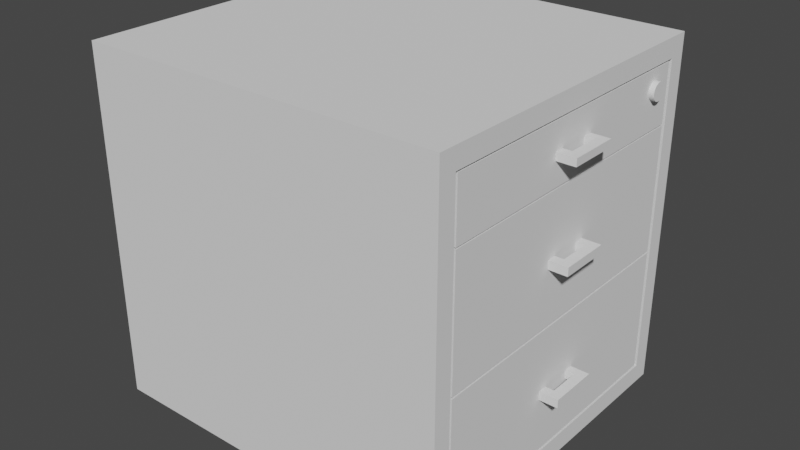 # Source: Tumba.blend  (saved by Blender 2.93.21; exported with 4.5.12 LTS)
import bpy
from mathutils import Matrix  # noqa: F401  (used for matrix-valued properties, if any)

bpy.ops.wm.read_factory_settings(use_empty=True)
scene = bpy.context.scene
scene.name = 'Scene'

# ---- collections
col_collection = bpy.data.collections.new('Collection'); scene.collection.children.link(col_collection)

# ---- node groups
ng_auto_smooth = bpy.data.node_groups.new('Auto Smooth', 'GeometryNodeTree')
_s = ng_auto_smooth.interface.new_socket(name='Geometry', in_out='OUTPUT', socket_type='NodeSocketGeometry')
_s = ng_auto_smooth.interface.new_socket(name='Geometry', in_out='INPUT', socket_type='NodeSocketGeometry')
_s = ng_auto_smooth.interface.new_socket(name='Angle', in_out='INPUT', socket_type='NodeSocketFloat')
_s.subtype = 'ANGLE'
_s.min_value = 0.0
_s.max_value = 3.142
ng_auto_smooth.is_modifier = True
_N = ng_auto_smooth.nodes; _L = ng_auto_smooth.links
n0 = _N.new('NodeGroupOutput'); n0.name = 'Group Output'; n0.location = (480, -100)
n1 = _N.new('NodeGroupInput'); n1.name = 'Group Input'; n1.location = (-420, -300)
n2 = _N.new('NodeGroupInput'); n2.name = 'Group Input.001'; n2.location = (-60, -100)
n3 = _N.new('GeometryNodeSetShadeSmooth'); n3.name = 'Set Shade Smooth'; n3.location = (120, -100)
n3.domain = 'EDGE'
n4 = _N.new('GeometryNodeSetShadeSmooth'); n4.name = 'Set Shade Smooth.001'; n4.location = (300, -100)
n5 = _N.new('GeometryNodeInputMeshEdgeAngle'); n5.name = 'Edge Angle'; n5.location = (-420, -220)
n6 = _N.new('GeometryNodeInputEdgeSmooth'); n6.name = 'Is Edge Smooth'; n6.location = (-60, -160)
n7 = _N.new('GeometryNodeInputShadeSmooth'); n7.name = 'Is Face Smooth'; n7.location = (-240, -340)
n8 = _N.new('FunctionNodeBooleanMath'); n8.name = 'Boolean Math'; n8.location = (-60, -220)
n9 = _N.new('FunctionNodeCompare'); n9.name = 'Compare'; n9.location = (-240, -180)
n9.operation = 'LESS_EQUAL'
_L.new(n5.outputs[0], n9.inputs[0])
_L.new(n4.outputs[0], n0.inputs[0])
_L.new(n1.outputs[1], n9.inputs[1])
_L.new(n9.outputs[0], n8.inputs[0])
_L.new(n7.outputs[0], n8.inputs[1])
_L.new(n2.outputs[0], n3.inputs[0])
_L.new(n6.outputs[0], n3.inputs[1])
_L.new(n3.outputs[0], n4.inputs[0])
_L.new(n8.outputs[0], n3.inputs[2])
n0.is_active_output = True

# ---- world
world_world = bpy.data.worlds.new('World'); scene.world = world_world
world_world.use_nodes = True; world_world.node_tree.nodes.clear()
_N = world_world.node_tree.nodes; _L = world_world.node_tree.links
n0 = _N.new('ShaderNodeOutputWorld'); n0.name = 'World Output'; n0.location = (300, 300)
n1 = _N.new('ShaderNodeBackground'); n1.name = 'Background'; n1.location = (10, 300)
n1.inputs[0].default_value = (0.05088, 0.05088, 0.05088, 1.0)
_L.new(n1.outputs[0], n0.inputs[0])
n0.is_active_output = True
world_world.color = (0.05088, 0.05088, 0.05088)
world_world.use_sun_shadow = False
world_world.sun_shadow_jitter_overblur = 0.0

# ---- meshes
me_x = bpy.data.meshes.new('Куб')
me_x.from_pydata([(-0.4885, -0.4218, 0.0003239), (-0.4885, -0.4218, 0.9176), (-0.4885, 0.461, 0.0003239), (-0.4885, 0.461, 0.9176), (0.4673, -0.4218, 0.0003239), (0.4673, -0.4218, 0.9176), (0.4673, 0.461, 0.0003239), (0.4673, 0.461, 0.9176), (-0.4471, -0.3836, 0.04171), (-0.4471, -0.3836, 0.8763), (-0.4471, 0.4228, 0.04171), (-0.4471, 0.4228, 0.8763), (0.4673, -0.375, 0.05101), (0.4673, -0.375, 0.867), (0.4673, 0.4142, 0.05101), (0.4673, 0.4142, 0.867)], [], [(0, 1, 3, 2), (2, 3, 7, 6), (4, 5, 1, 0), (2, 6, 4, 0), (7, 3, 1, 5), (8, 10, 11, 9), (10, 14, 15, 11), (12, 8, 9, 13), (10, 8, 12, 14), (15, 13, 9, 11), (6, 7, 15, 14), (4, 6, 14, 12), (7, 5, 13, 15), (5, 4, 12, 13)])
_uv = me_x.uv_layers.new(name='UVКарта')
_uv.uv.foreach_set('vector', [0.375, 0.0, 0.625, 0.0, 0.625, 0.25, 0.375, 0.25, 0.375, 0.25, 0.625, 0.25, 0.625, 0.5, 0.375, 0.5, 0.375, 0.75, 0.625, 0.75, 0.625, 1.0, 0.375, 1.0, 0.125, 0.5, 0.375, 0.5, 0.375, 0.75, 0.125, 0.75, 0.625, 0.5, 0.875, 0.5, 0.875, 0.75, 0.625, 0.75, 0.375, 0.0, 0.375, 0.25, 0.625, 0.25, 0.625, 0.0, 0.375, 0.25, 0.375, 0.5, 0.625, 0.5, 0.625, 0.25, 0.375, 0.75, 0.375, 1.0, 0.625, 1.0, 0.625, 0.75, 0.125, 0.5, 0.125, 0.75, 0.375, 0.75, 0.375, 0.5, 0.625, 0.5, 0.625, 0.75, 0.875, 0.75, 0.875, 0.5, 0.375, 0.5, 0.625, 0.5, 0.625, 0.5, 0.375, 0.5, 0.375, 0.75, 0.375, 0.5, 0.375, 0.5, 0.375, 0.75, 0.625, 0.5, 0.625, 0.75, 0.625, 0.75, 0.625, 0.5, 0.625, 0.75, 0.375, 0.75, 0.375, 0.75, 0.625, 0.75])
me_x.use_remesh_fix_poles = True
me_x.use_remesh_preserve_attributes = False
me_x.update()
me_006 = bpy.data.meshes.new('Куб.006')
me_006.from_pydata([(-0.01312, -0.04071, -0.01089), (-0.01312, -0.04071, 0.01089), (-0.01312, 0.04071, -0.01089), (-0.01312, 0.04071, 0.01089), (0.01312, -0.04071, -0.01089), (0.01312, -0.04071, 0.01089), (0.01312, 0.04071, -0.01089), (0.01312, 0.04071, 0.01089), (-0.01312, 0.06369, -0.01089), (-0.01312, 0.06369, 0.01089), (0.01312, 0.06369, -0.01089), (0.01312, 0.06369, 0.01089), (-0.01312, -0.06533, -0.01089), (-0.01312, -0.06533, 0.01089), (0.01312, -0.06533, -0.01089), (0.01312, -0.06533, 0.01089), (-0.04872, 0.04071, -0.01089), (-0.04872, 0.04071, 0.01089), (-0.04872, 0.06369, -0.01089), (-0.04872, 0.06369, 0.01089), (-0.04857, -0.04071, -0.01089), (-0.04857, -0.04071, 0.01089), (-0.04857, -0.06533, -0.01089), (-0.04857, -0.06533, 0.01089), (-0.9123, -0.3857, -0.1553), (-0.9123, -0.3857, 0.1687), (-0.9123, 0.386, -0.1553), (-0.9123, 0.386, 0.1687), (-0.03513, -0.3857, -0.1553), (-0.03513, -0.3857, 0.1687), (-0.03513, 0.386, -0.1553), (-0.03513, 0.386, 0.1687), (-0.8922, -0.3523, -0.1413), (-0.8877, -0.3447, 0.1687), (-0.8922, 0.3526, -0.1413), (-0.8877, 0.3451, 0.1687), (-0.05518, -0.3523, -0.1413), (-0.05969, -0.3447, 0.1687), (-0.05518, 0.3526, -0.1413), (-0.05969, 0.3451, 0.1687)], [], [(0, 1, 3, 2), (3, 7, 11, 9), (6, 7, 5, 4), (5, 1, 13, 15), (2, 6, 4, 0), (7, 3, 1, 5), (8, 9, 11, 10), (8, 2, 16, 18), (7, 6, 10, 11), (6, 2, 8, 10), (14, 15, 13, 12), (4, 5, 15, 14), (13, 1, 21, 23), (0, 4, 14, 12), (16, 17, 19, 18), (2, 3, 17, 16), (9, 8, 18, 19), (3, 9, 19, 17), (21, 20, 22, 23), (12, 13, 23, 22), (0, 12, 22, 20), (1, 0, 20, 21), (24, 25, 27, 26), (26, 27, 31, 30), (30, 31, 29, 28), (28, 29, 25, 24), (26, 30, 28, 24), (32, 34, 35, 33), (34, 38, 39, 35), (38, 36, 37, 39), (36, 32, 33, 37), (34, 32, 36, 38), (27, 25, 33, 35), (31, 27, 35, 39), (29, 31, 39, 37), (25, 29, 37, 33)])
_uv = me_006.uv_layers.new(name='UVКарта')
_uv.uv.foreach_set('vector', [0.375, 0.0, 0.625, 0.0, 0.625, 0.25, 0.375, 0.25, 0.875, 0.5, 0.625, 0.5, 0.625, 0.5, 0.875, 0.5, 0.375, 0.5, 0.625, 0.5, 0.625, 0.75, 0.375, 0.75, 0.625, 0.75, 0.875, 0.75, 0.875, 0.75, 0.625, 0.75, 0.125, 0.5, 0.375, 0.5, 0.375, 0.75, 0.125, 0.75, 0.625, 0.5, 0.875, 0.5, 0.875, 0.75, 0.625, 0.75, 0.375, 0.25, 0.625, 0.25, 0.625, 0.5, 0.375, 0.5, 0.125, 0.5, 0.125, 0.5, 0.125, 0.5, 0.125, 0.5, 0.625, 0.5, 0.375, 0.5, 0.375, 0.5, 0.625, 0.5, 0.375, 0.5, 0.125, 0.5, 0.125, 0.5, 0.375, 0.5, 0.375, 0.75, 0.625, 0.75, 0.625, 1.0, 0.375, 1.0, 0.375, 0.75, 0.625, 0.75, 0.625, 0.75, 0.375, 0.75, 0.875, 0.75, 0.875, 0.75, 0.875, 0.75, 0.875, 0.75, 0.125, 0.75, 0.375, 0.75, 0.375, 0.75, 0.125, 0.75, 0.375, 0.25, 0.625, 0.25, 0.625, 0.25, 0.375, 0.25, 0.375, 0.25, 0.625, 0.25, 0.625, 0.25, 0.375, 0.25, 0.625, 0.25, 0.375, 0.25, 0.375, 0.25, 0.625, 0.25, 0.875, 0.5, 0.875, 0.5, 0.875, 0.5, 0.875, 0.5, 0.625, 0.0, 0.375, 0.0, 0.375, 0.0, 0.625, 0.0, 0.375, 1.0, 0.625, 1.0, 0.625, 1.0, 0.375, 1.0, 0.125, 0.75, 0.125, 0.75, 0.125, 0.75, 0.125, 0.75, 0.625, 0.0, 0.375, 0.0, 0.375, 0.0, 0.625, 0.0, 0.375, 0.0, 0.625, 0.0, 0.625, 0.25, 0.375, 0.25, 0.375, 0.25, 0.625, 0.25, 0.625, 0.5, 0.375, 0.5, 0.375, 0.5, 0.625, 0.5, 0.625, 0.75, 0.375, 0.75, 0.375, 0.75, 0.625, 0.75, 0.625, 1.0, 0.375, 1.0, 0.125, 0.5, 0.375, 0.5, 0.375, 0.75, 0.125, 0.75, 0.375, 0.0, 0.375, 0.25, 0.625, 0.25, 0.625, 0.0, 0.375, 0.25, 0.375, 0.5, 0.625, 0.5, 0.625, 0.25, 0.375, 0.5, 0.375, 0.75, 0.625, 0.75, 0.625, 0.5, 0.375, 0.75, 0.375, 1.0, 0.625, 1.0, 0.625, 0.75, 0.125, 0.5, 0.125, 0.75, 0.375, 0.75, 0.375, 0.5, 0.625, 0.25, 0.625, 0.0, 0.625, 0.0, 0.625, 0.25, 0.625, 0.5, 0.625, 0.25, 0.625, 0.25, 0.625, 0.5, 0.625, 0.75, 0.625, 0.5, 0.625, 0.5, 0.625, 0.75, 0.625, 1.0, 0.625, 0.75, 0.625, 0.75, 0.625, 1.0])
me_006.use_remesh_fix_poles = True
me_006.use_remesh_preserve_attributes = False
me_006.update()
me_008 = bpy.data.meshes.new('Куб.008')
me_008.from_pydata([(-0.01312, -0.04071, -0.01089), (-0.01312, -0.04071, 0.01089), (-0.01312, 0.04071, -0.01089), (-0.01312, 0.04071, 0.01089), (0.01312, -0.04071, -0.01089), (0.01312, -0.04071, 0.01089), (0.01312, 0.04071, -0.01089), (0.01312, 0.04071, 0.01089), (-0.01312, 0.06369, -0.01089), (-0.01312, 0.06369, 0.01089), (0.01312, 0.06369, -0.01089), (0.01312, 0.06369, 0.01089), (-0.01312, -0.06533, -0.01089), (-0.01312, -0.06533, 0.01089), (0.01312, -0.06533, -0.01089), (0.01312, -0.06533, 0.01089), (-0.04872, 0.04071, -0.01089), (-0.04872, 0.04071, 0.01089), (-0.04872, 0.06369, -0.01089), (-0.04872, 0.06369, 0.01089), (-0.04857, -0.04071, -0.01089), (-0.04857, -0.04071, 0.01089), (-0.04857, -0.06533, -0.01089), (-0.04857, -0.06533, 0.01089), (-0.9123, -0.3857, -0.1553), (-0.9123, -0.3857, 0.1687), (-0.9123, 0.386, -0.1553), (-0.9123, 0.386, 0.1687), (-0.03513, -0.3857, -0.1553), (-0.03513, -0.3857, 0.1687), (-0.03513, 0.386, -0.1553), (-0.03513, 0.386, 0.1687), (-0.8922, -0.3523, -0.1413), (-0.8877, -0.3447, 0.1687), (-0.8922, 0.3526, -0.1413), (-0.8877, 0.3451, 0.1687), (-0.05518, -0.3523, -0.1413), (-0.05969, -0.3447, 0.1687), (-0.05518, 0.3526, -0.1413), (-0.05969, 0.3451, 0.1687)], [], [(0, 1, 3, 2), (3, 7, 11, 9), (6, 7, 5, 4), (5, 1, 13, 15), (2, 6, 4, 0), (7, 3, 1, 5), (8, 9, 11, 10), (8, 2, 16, 18), (7, 6, 10, 11), (6, 2, 8, 10), (14, 15, 13, 12), (4, 5, 15, 14), (13, 1, 21, 23), (0, 4, 14, 12), (16, 17, 19, 18), (2, 3, 17, 16), (9, 8, 18, 19), (3, 9, 19, 17), (21, 20, 22, 23), (12, 13, 23, 22), (0, 12, 22, 20), (1, 0, 20, 21), (24, 25, 27, 26), (26, 27, 31, 30), (30, 31, 29, 28), (28, 29, 25, 24), (26, 30, 28, 24), (32, 34, 35, 33), (34, 38, 39, 35), (38, 36, 37, 39), (36, 32, 33, 37), (34, 32, 36, 38), (27, 25, 33, 35), (31, 27, 35, 39), (29, 31, 39, 37), (25, 29, 37, 33)])
_uv = me_008.uv_layers.new(name='UVКарта')
_uv.uv.foreach_set('vector', [0.375, 0.0, 0.625, 0.0, 0.625, 0.25, 0.375, 0.25, 0.875, 0.5, 0.625, 0.5, 0.625, 0.5, 0.875, 0.5, 0.375, 0.5, 0.625, 0.5, 0.625, 0.75, 0.375, 0.75, 0.625, 0.75, 0.875, 0.75, 0.875, 0.75, 0.625, 0.75, 0.125, 0.5, 0.375, 0.5, 0.375, 0.75, 0.125, 0.75, 0.625, 0.5, 0.875, 0.5, 0.875, 0.75, 0.625, 0.75, 0.375, 0.25, 0.625, 0.25, 0.625, 0.5, 0.375, 0.5, 0.125, 0.5, 0.125, 0.5, 0.125, 0.5, 0.125, 0.5, 0.625, 0.5, 0.375, 0.5, 0.375, 0.5, 0.625, 0.5, 0.375, 0.5, 0.125, 0.5, 0.125, 0.5, 0.375, 0.5, 0.375, 0.75, 0.625, 0.75, 0.625, 1.0, 0.375, 1.0, 0.375, 0.75, 0.625, 0.75, 0.625, 0.75, 0.375, 0.75, 0.875, 0.75, 0.875, 0.75, 0.875, 0.75, 0.875, 0.75, 0.125, 0.75, 0.375, 0.75, 0.375, 0.75, 0.125, 0.75, 0.375, 0.25, 0.625, 0.25, 0.625, 0.25, 0.375, 0.25, 0.375, 0.25, 0.625, 0.25, 0.625, 0.25, 0.375, 0.25, 0.625, 0.25, 0.375, 0.25, 0.375, 0.25, 0.625, 0.25, 0.875, 0.5, 0.875, 0.5, 0.875, 0.5, 0.875, 0.5, 0.625, 0.0, 0.375, 0.0, 0.375, 0.0, 0.625, 0.0, 0.375, 1.0, 0.625, 1.0, 0.625, 1.0, 0.375, 1.0, 0.125, 0.75, 0.125, 0.75, 0.125, 0.75, 0.125, 0.75, 0.625, 0.0, 0.375, 0.0, 0.375, 0.0, 0.625, 0.0, 0.375, 0.0, 0.625, 0.0, 0.625, 0.25, 0.375, 0.25, 0.375, 0.25, 0.625, 0.25, 0.625, 0.5, 0.375, 0.5, 0.375, 0.5, 0.625, 0.5, 0.625, 0.75, 0.375, 0.75, 0.375, 0.75, 0.625, 0.75, 0.625, 1.0, 0.375, 1.0, 0.125, 0.5, 0.375, 0.5, 0.375, 0.75, 0.125, 0.75, 0.375, 0.0, 0.375, 0.25, 0.625, 0.25, 0.625, 0.0, 0.375, 0.25, 0.375, 0.5, 0.625, 0.5, 0.625, 0.25, 0.375, 0.5, 0.375, 0.75, 0.625, 0.75, 0.625, 0.5, 0.375, 0.75, 0.375, 1.0, 0.625, 1.0, 0.625, 0.75, 0.125, 0.5, 0.125, 0.75, 0.375, 0.75, 0.375, 0.5, 0.625, 0.25, 0.625, 0.0, 0.625, 0.0, 0.625, 0.25, 0.625, 0.5, 0.625, 0.25, 0.625, 0.25, 0.625, 0.5, 0.625, 0.75, 0.625, 0.5, 0.625, 0.5, 0.625, 0.75, 0.625, 1.0, 0.625, 0.75, 0.625, 0.75, 0.625, 1.0])
me_008.use_remesh_fix_poles = True
me_008.use_remesh_preserve_attributes = False
me_008.update()
me_026 = bpy.data.meshes.new('Куб.026')
me_026.from_pydata([(-0.9123, -0.3857, -0.07118), (-0.9123, -0.3857, 0.07734), (-0.9123, 0.386, -0.07118), (-0.9123, 0.386, 0.07734), (-0.03513, -0.3857, -0.07118), (-0.03513, -0.3857, 0.07734), (-0.03513, 0.386, -0.07118), (-0.03513, 0.386, 0.07734), (-0.8922, -0.3523, -0.06475), (-0.8877, -0.3447, 0.07734), (-0.8922, 0.3526, -0.06475), (-0.8877, 0.3451, 0.07734), (-0.05518, -0.3523, -0.06475), (-0.05969, -0.3447, 0.07734), (-0.05518, 0.3526, -0.06475), (-0.05969, 0.3451, 0.07734), (-0.01312, -0.04071, -0.009572), (-0.01312, -0.04071, 0.009572), (-0.01312, 0.04071, -0.009572), (-0.01312, 0.04071, 0.009572), (0.01312, -0.04071, -0.009572), (0.01312, -0.04071, 0.009572), (0.01312, 0.04071, -0.009572), (0.01312, 0.04071, 0.009572), (-0.01312, 0.06369, -0.009572), (-0.01312, 0.06369, 0.009572), (0.01312, 0.06369, -0.009572), (0.01312, 0.06369, 0.009572), (-0.01312, -0.06533, -0.009572), (-0.01312, -0.06533, 0.009572), (0.01312, -0.06533, -0.009572), (0.01312, -0.06533, 0.009572), (-0.04872, 0.04071, -0.009572), (-0.04872, 0.04071, 0.009572), (-0.04872, 0.06369, -0.009572), (-0.04872, 0.06369, 0.009572), (-0.04857, -0.04071, -0.009572), (-0.04857, -0.04071, 0.009572), (-0.04857, -0.06533, -0.009572), (-0.04857, -0.06533, 0.009572)], [], [(0, 1, 3, 2), (2, 3, 7, 6), (6, 7, 5, 4), (4, 5, 1, 0), (2, 6, 4, 0), (8, 10, 11, 9), (10, 14, 15, 11), (14, 12, 13, 15), (12, 8, 9, 13), (10, 8, 12, 14), (3, 1, 9, 11), (7, 3, 11, 15), (5, 7, 15, 13), (1, 5, 13, 9), (16, 17, 19, 18), (19, 23, 27, 25), (22, 23, 21, 20), (21, 17, 29, 31), (18, 22, 20, 16), (23, 19, 17, 21), (24, 25, 27, 26), (24, 18, 32, 34), (23, 22, 26, 27), (22, 18, 24, 26), (30, 31, 29, 28), (20, 21, 31, 30), (29, 17, 37, 39), (16, 20, 30, 28), (32, 33, 35, 34), (18, 19, 33, 32), (25, 24, 34, 35), (19, 25, 35, 33), (37, 36, 38, 39), (28, 29, 39, 38), (16, 28, 38, 36), (17, 16, 36, 37)])
_uv = me_026.uv_layers.new(name='UVКарта')
_uv.uv.foreach_set('vector', [0.375, 0.0, 0.625, 0.0, 0.625, 0.25, 0.375, 0.25, 0.375, 0.25, 0.625, 0.25, 0.625, 0.5, 0.375, 0.5, 0.375, 0.5, 0.625, 0.5, 0.625, 0.75, 0.375, 0.75, 0.375, 0.75, 0.625, 0.75, 0.625, 1.0, 0.375, 1.0, 0.125, 0.5, 0.375, 0.5, 0.375, 0.75, 0.125, 0.75, 0.375, 0.0, 0.375, 0.25, 0.625, 0.25, 0.625, 0.0, 0.375, 0.25, 0.375, 0.5, 0.625, 0.5, 0.625, 0.25, 0.375, 0.5, 0.375, 0.75, 0.625, 0.75, 0.625, 0.5, 0.375, 0.75, 0.375, 1.0, 0.625, 1.0, 0.625, 0.75, 0.125, 0.5, 0.125, 0.75, 0.375, 0.75, 0.375, 0.5, 0.625, 0.25, 0.625, 0.0, 0.625, 0.0, 0.625, 0.25, 0.625, 0.5, 0.625, 0.25, 0.625, 0.25, 0.625, 0.5, 0.625, 0.75, 0.625, 0.5, 0.625, 0.5, 0.625, 0.75, 0.625, 1.0, 0.625, 0.75, 0.625, 0.75, 0.625, 1.0, 0.375, 0.0, 0.625, 0.0, 0.625, 0.25, 0.375, 0.25, 0.875, 0.5, 0.625, 0.5, 0.625, 0.5, 0.875, 0.5, 0.375, 0.5, 0.625, 0.5, 0.625, 0.75, 0.375, 0.75, 0.625, 0.75, 0.875, 0.75, 0.875, 0.75, 0.625, 0.75, 0.125, 0.5, 0.375, 0.5, 0.375, 0.75, 0.125, 0.75, 0.625, 0.5, 0.875, 0.5, 0.875, 0.75, 0.625, 0.75, 0.375, 0.25, 0.625, 0.25, 0.625, 0.5, 0.375, 0.5, 0.125, 0.5, 0.125, 0.5, 0.125, 0.5, 0.125, 0.5, 0.625, 0.5, 0.375, 0.5, 0.375, 0.5, 0.625, 0.5, 0.375, 0.5, 0.125, 0.5, 0.125, 0.5, 0.375, 0.5, 0.375, 0.75, 0.625, 0.75, 0.625, 1.0, 0.375, 1.0, 0.375, 0.75, 0.625, 0.75, 0.625, 0.75, 0.375, 0.75, 0.875, 0.75, 0.875, 0.75, 0.875, 0.75, 0.875, 0.75, 0.125, 0.75, 0.375, 0.75, 0.375, 0.75, 0.125, 0.75, 0.375, 0.25, 0.625, 0.25, 0.625, 0.25, 0.375, 0.25, 0.375, 0.25, 0.625, 0.25, 0.625, 0.25, 0.375, 0.25, 0.625, 0.25, 0.375, 0.25, 0.375, 0.25, 0.625, 0.25, 0.875, 0.5, 0.875, 0.5, 0.875, 0.5, 0.875, 0.5, 0.625, 0.0, 0.375, 0.0, 0.375, 0.0, 0.625, 0.0, 0.375, 1.0, 0.625, 1.0, 0.625, 1.0, 0.375, 1.0, 0.125, 0.75, 0.125, 0.75, 0.125, 0.75, 0.125, 0.75, 0.625, 0.0, 0.375, 0.0, 0.375, 0.0, 0.625, 0.0])
me_026.use_remesh_fix_poles = True
me_026.use_remesh_preserve_attributes = False
me_026.update()
me_012 = bpy.data.meshes.new('Цилиндр.012')
me_012.from_pydata([(-0.02265, 0.02265, -1.71e-09), (0.02265, 0.02265, 1.71e-09), (-0.02265, 0.02216, -0.00471), (0.02265, 0.02216, -0.00471), (-0.02265, 0.0207, -0.009214), (0.02265, 0.0207, -0.009214), (-0.02265, 0.01833, -0.01332), (0.02265, 0.01833, -0.01332), (-0.02265, 0.01516, -0.01684), (0.02265, 0.01516, -0.01684), (-0.02265, 0.01133, -0.01962), (0.02265, 0.01133, -0.01962), (-0.02265, 0.007, -0.02155), (0.02265, 0.007, -0.02155), (-0.02265, 0.002368, -0.02253), (0.02265, 0.002368, -0.02253), (-0.02265, -0.002368, -0.02253), (0.02265, -0.002368, -0.02253), (-0.02265, -0.007, -0.02155), (0.02265, -0.007, -0.02155), (-0.02265, -0.01133, -0.01962), (0.02265, -0.01133, -0.01962), (-0.02265, -0.01516, -0.01684), (0.02265, -0.01516, -0.01684), (-0.02265, -0.01833, -0.01332), (0.02265, -0.01833, -0.01332), (-0.02265, -0.0207, -0.009214), (0.02265, -0.0207, -0.009214), (-0.02265, -0.02216, -0.00471), (0.02265, -0.02216, -0.00471), (-0.02265, -0.02265, 2.701e-10), (0.02265, -0.02265, 3.691e-09), (-0.02265, -0.02216, 0.00471), (0.02265, -0.02216, 0.00471), (-0.02265, -0.0207, 0.009214), (0.02265, -0.0207, 0.009214), (-0.02265, -0.01833, 0.01332), (0.02265, -0.01833, 0.01332), (-0.02265, -0.01516, 0.01684), (0.02265, -0.01516, 0.01684), (-0.02265, -0.01133, 0.01962), (0.02265, -0.01133, 0.01962), (-0.02265, -0.007, 0.02155), (0.02265, -0.007, 0.02155), (-0.02265, -0.002368, 0.02253), (0.02265, -0.002368, 0.02253), (-0.02265, 0.002368, 0.02253), (0.02265, 0.002368, 0.02253), (-0.02265, 0.007, 0.02155), (0.02265, 0.007, 0.02155), (-0.02265, 0.01133, 0.01962), (0.02265, 0.01133, 0.01962), (-0.02265, 0.01516, 0.01684), (0.02265, 0.01516, 0.01684), (-0.02265, 0.01833, 0.01332), (0.02265, 0.01833, 0.01332), (-0.02265, 0.0207, 0.009214), (0.02265, 0.0207, 0.009214), (-0.02265, 0.02216, 0.00471), (0.02265, 0.02216, 0.00471)], [], [(0, 1, 3, 2), (2, 3, 5, 4), (4, 5, 7, 6), (6, 7, 9, 8), (8, 9, 11, 10), (10, 11, 13, 12), (12, 13, 15, 14), (14, 15, 17, 16), (16, 17, 19, 18), (18, 19, 21, 20), (20, 21, 23, 22), (22, 23, 25, 24), (24, 25, 27, 26), (26, 27, 29, 28), (28, 29, 31, 30), (30, 31, 33, 32), (32, 33, 35, 34), (34, 35, 37, 36), (36, 37, 39, 38), (38, 39, 41, 40), (40, 41, 43, 42), (42, 43, 45, 44), (44, 45, 47, 46), (46, 47, 49, 48), (48, 49, 51, 50), (50, 51, 53, 52), (52, 53, 55, 54), (54, 55, 57, 56), (3, 1, 59, 57, 55, 53, 51, 49, 47, 45, 43, 41, 39, 37, 35, 33, 31, 29, 27, 25, 23, 21, 19, 17, 15, 13, 11, 9, 7, 5), (56, 57, 59, 58), (58, 59, 1, 0), (0, 2, 4, 6, 8, 10, 12, 14, 16, 18, 20, 22, 24, 26, 28, 30, 32, 34, 36, 38, 40, 42, 44, 46, 48, 50, 52, 54, 56, 58)])
me_012.polygons.foreach_set('use_smooth', [True] * 32)
_uv = me_012.uv_layers.new(name='UVКарта')
_uv.uv.foreach_set('vector', [1.0, 0.5, 1.0, 1.0, 0.9667, 1.0, 0.9667, 0.5, 0.9667, 0.5, 0.9667, 1.0, 0.9333, 1.0, 0.9333, 0.5, 0.9333, 0.5, 0.9333, 1.0, 0.9, 1.0, 0.9, 0.5, 0.9, 0.5, 0.9, 1.0, 0.8667, 1.0, 0.8667, 0.5, 0.8667, 0.5, 0.8667, 1.0, 0.8333, 1.0, 0.8333, 0.5, 0.8333, 0.5, 0.8333, 1.0, 0.8, 1.0, 0.8, 0.5, 0.8, 0.5, 0.8, 1.0, 0.7667, 1.0, 0.7667, 0.5, 0.7667, 0.5, 0.7667, 1.0, 0.7333, 1.0, 0.7333, 0.5, 0.7333, 0.5, 0.7333, 1.0, 0.7, 1.0, 0.7, 0.5, 0.7, 0.5, 0.7, 1.0, 0.6667, 1.0, 0.6667, 0.5, 0.6667, 0.5, 0.6667, 1.0, 0.6333, 1.0, 0.6333, 0.5, 0.6333, 0.5, 0.6333, 1.0, 0.6, 1.0, 0.6, 0.5, 0.6, 0.5, 0.6, 1.0, 0.5667, 1.0, 0.5667, 0.5, 0.5667, 0.5, 0.5667, 1.0, 0.5333, 1.0, 0.5333, 0.5, 0.5333, 0.5, 0.5333, 1.0, 0.5, 1.0, 0.5, 0.5, 0.5, 0.5, 0.5, 1.0, 0.4667, 1.0, 0.4667, 0.5, 0.4667, 0.5, 0.4667, 1.0, 0.4333, 1.0, 0.4333, 0.5, 0.4333, 0.5, 0.4333, 1.0, 0.4, 1.0, 0.4, 0.5, 0.4, 0.5, 0.4, 1.0, 0.3667, 1.0, 0.3667, 0.5, 0.3667, 0.5, 0.3667, 1.0, 0.3333, 1.0, 0.3333, 0.5, 0.3333, 0.5, 0.3333, 1.0, 0.3, 1.0, 0.3, 0.5, 0.3, 0.5, 0.3, 1.0, 0.2667, 1.0, 0.2667, 0.5, 0.2667, 0.5, 0.2667, 1.0, 0.2333, 1.0, 0.2333, 0.5, 0.2333, 0.5, 0.2333, 1.0, 0.2, 1.0, 0.2, 0.5, 0.2, 0.5, 0.2, 1.0, 0.1667, 1.0, 0.1667, 0.5, 0.1667, 0.5, 0.1667, 1.0, 0.1333, 1.0, 0.1333, 0.5, 0.1333, 0.5, 0.1333, 1.0, 0.1, 1.0, 0.1, 0.5, 0.1, 0.5, 0.1, 1.0, 0.06667, 1.0, 0.06667, 0.5, 0.2999, 0.4848, 0.25, 0.49, 0.2001, 0.4848, 0.1524, 0.4693, 0.1089, 0.4442, 0.07165, 0.4106, 0.04215, 0.37, 0.02175, 0.3242, 0.01131, 0.2751, 0.01131, 0.2249, 0.02175, 0.1758, 0.04215, 0.13, 0.07165, 0.08941, 0.1089, 0.05584, 0.1524, 0.03075, 0.2001, 0.01524, 0.25, 0.01, 0.2999, 0.01524, 0.3476, 0.03075, 0.3911, 0.05584, 0.4284, 0.08941, 0.4578, 0.13, 0.4783, 0.1758, 0.4887, 0.2249, 0.4887, 0.2751, 0.4783, 0.3242, 0.4578, 0.37, 0.4284, 0.4106, 0.3911, 0.4442, 0.3476, 0.4693, 0.06667, 0.5, 0.06667, 1.0, 0.03333, 1.0, 0.03333, 0.5, 0.03333, 0.5, 0.03333, 1.0, -3.651e-07, 1.0, -3.651e-07, 0.5, 0.75, 0.49, 0.7999, 0.4848, 0.8476, 0.4693, 0.8911, 0.4442, 0.9284, 0.4106, 0.9578, 0.37, 0.9783, 0.3242, 0.9887, 0.2751, 0.9887, 0.2249, 0.9783, 0.1758, 0.9578, 0.13, 0.9284, 0.08941, 0.8911, 0.05584, 0.8476, 0.03075, 0.7999, 0.01524, 0.75, 0.01, 0.7001, 0.01524, 0.6524, 0.03075, 0.6089, 0.05584, 0.5716, 0.08941, 0.5422, 0.13, 0.5217, 0.1758, 0.5113, 0.2249, 0.5113, 0.2751, 0.5217, 0.3242, 0.5422, 0.37, 0.5716, 0.4106, 0.6089, 0.4442, 0.6524, 0.4693, 0.7001, 0.4848])
me_012.use_remesh_fix_poles = True
me_012.use_remesh_preserve_attributes = False
me_012.update()

# ---- objects
ob_x = bpy.data.objects.new('Куб', me_x)
ob_003 = bpy.data.objects.new('Куб.003', me_006)
ob_004 = bpy.data.objects.new('Куб.004', me_008)
ob_023 = bpy.data.objects.new('Куб.023', me_026)
ob_002 = bpy.data.objects.new('Цилиндр.002', me_012)

# ---- transforms, parenting, visibility, modifiers, constraints
ob_x.location = (0.0, 0.0, 0.0)
ob_003.location = (0.501, 0.01837, 0.5411)
ob_004.location = (0.501, 0.01837, 0.2121)
ob_023.location = (0.501, 0.01837, 0.7847)
ob_002.location = (0.4569, 0.3431, 0.8116)
_m = ob_002.modifiers.new('Auto Smooth', 'NODES')
_m.node_group = ng_auto_smooth
_gi = [s.identifier for s in ng_auto_smooth.interface.items_tree if s.item_type == 'SOCKET' and s.in_out == 'INPUT']
_m[_gi[1]] = 0.5236  # Angle

# ---- collection membership
col_collection.objects.link(ob_x)
col_collection.objects.link(ob_003)
col_collection.objects.link(ob_004)
col_collection.objects.link(ob_023)
col_collection.objects.link(ob_002)

# ---- scene / render settings (as saved in the file)
scene.frame_start = 1; scene.frame_end = 250; scene.frame_set(182)
scene.render.engine = 'BLENDER_EEVEE_NEXT'
scene.cycles.use_denoising = False
scene.cycles.samples = 128
scene.cycles.sampling_pattern = 'TABULATED_SOBOL'
scene.cycles.use_adaptive_sampling = False
scene.cycles.use_light_tree = False
scene.view_settings.view_transform = 'Filmic'
bpy.context.view_layer.update()

# ---- added for rendering (the .blend has no active camera and no usable light): camera, sun
cam_auto = bpy.data.cameras.new('AutoCamera')
cam_auto.lens = 50.0
cam_auto.sensor_width = 36.0
cam_auto.clip_end = 1000.0
ob_auto_camera = bpy.data.objects.new('AutoCamera', cam_auto)
scene.collection.objects.link(ob_auto_camera)
ob_auto_camera.location = (1.51222, -1.77967, 1.65851)
ob_auto_camera.rotation_euler = (1.09748, -7.21219e-08, 0.694738)
scene.camera = ob_auto_camera
light_auto_sun = bpy.data.lights.new('AutoSun', 'SUN')
light_auto_sun.energy = 3.0
light_auto_sun.angle = 0.0523599
ob_auto_sun = bpy.data.objects.new('AutoSun', light_auto_sun)
scene.collection.objects.link(ob_auto_sun)
ob_auto_sun.rotation_euler = (0.872665, 0.174533, 0.523599)
bpy.context.view_layer.update()
